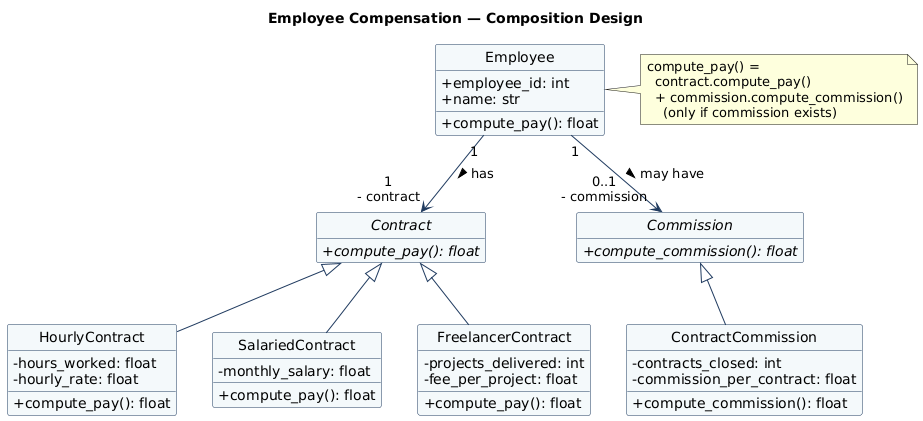

The diagram above was rendered by PlantUML. Its source (embedded in the PNG):
@startuml composition
title Employee Compensation — Composition Design
skinparam classAttributeIconSize 0
skinparam shadowing false
skinparam classBackgroundColor #F4F9FB
skinparam classBorderColor #1F3A5F
skinparam arrowColor #1F3A5F
hide circle
hide empty members

class Employee {
  + employee_id: int
  + name: str
  + compute_pay(): float
}

abstract class Contract {
  + {abstract} compute_pay(): float
}

class HourlyContract {
  - hours_worked: float
  - hourly_rate: float
  + compute_pay(): float
}

class SalariedContract {
  - monthly_salary: float
  + compute_pay(): float
}

class FreelancerContract {
  - projects_delivered: int
  - fee_per_project: float
  + compute_pay(): float
}

abstract class Commission {
  + {abstract} compute_commission(): float
}

class ContractCommission {
  - contracts_closed: int
  - commission_per_contract: float
  + compute_commission(): float
}

' Associations (HAS-A): Employee keeps a reference, navigable toward the collaborator
Employee "1" --> "1\n- contract" Contract : has >
Employee "1" --> "0..1\n- commission" Commission : may have >

' Generalization (IS-A)
Contract <|-- HourlyContract
Contract <|-- SalariedContract
Contract <|-- FreelancerContract
Commission <|-- ContractCommission

note right of Employee
  compute_pay() =
    contract.compute_pay()
    + commission.compute_commission()
      (only if commission exists)
end note
@enduml